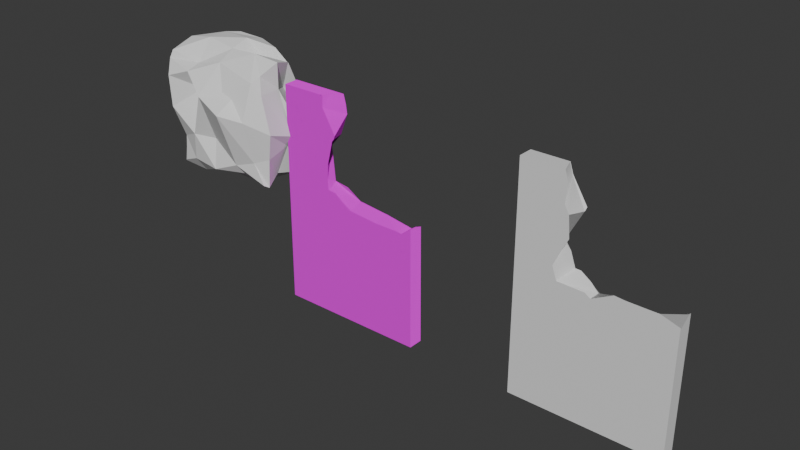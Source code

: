 # Source: WallDestroyed.blend  (saved by Blender 4.4.30; exported with 4.5.12 LTS)
import bpy
from mathutils import Matrix  # noqa: F401  (used for matrix-valued properties, if any)

bpy.ops.wm.read_factory_settings(use_empty=True)
scene = bpy.context.scene
scene.name = 'Scene'

# ---- collections
col_collection = bpy.data.collections.new('Collection'); scene.collection.children.link(col_collection)

# ---- images (referenced by path relative to the original .blend; pixels are not part of the script)
import os
ASSET_DIR = os.environ.get("B2B_ASSET_DIR", "")  # directory of the original .blend (textures are referenced by path, not embedded)
HERE = os.path.dirname(os.path.abspath(__file__))  # packed textures are extracted next to this script under _unpacked/

def load_image(name, relpath, width, height, colorspace="sRGB"):
    """Load a texture the original file referenced (path relative to the .blend, or extracted next to this script)."""
    p = next((c for c in (os.path.join(HERE, relpath), os.path.join(ASSET_DIR, relpath)) if relpath and os.path.exists(c)), "")
    if p:
        img = bpy.data.images.load(p, check_existing=True)
        img.name = name
    else:  # same state as the original file: an image datablock whose file is absent (Cycles renders it pink)
        img = bpy.data.images.new(name, width, height)
        img.source = "FILE"
        img.filepath = "//" + (relpath or name)
    img.colorspace_settings.name = colorspace
    return img
img_paintedplaster016_1k_jpg_color_jpg = load_image('PaintedPlaster016_1K-JPG_Color.jpg', 'PaintedPlaster016_1K-JPG_Color.jpg', 1024, 1024, 'sRGB')
img_paintedplaster016_1k_jpg_roughness_jpg = load_image('PaintedPlaster016_1K-JPG_Roughness.jpg', 'PaintedPlaster016_1K-JPG_Roughness.jpg', 1024, 1024, 'sRGB')
img_paintedplaster016_1k_jpg_normalgl_jpg = load_image('PaintedPlaster016_1K-JPG_NormalGL.jpg', 'PaintedPlaster016_1K-JPG_NormalGL.jpg', 1024, 1024, 'sRGB')

# ---- materials (node trees are filled in below, after node groups)
mat_material = bpy.data.materials.new('Material')
mat_material.alpha_threshold = 0.0
mat_material.roughness = 0.5
mat_material.line_color = (0.0, 0.0, 0.0, 1.0)
mat_material_002 = bpy.data.materials.new('Material.002')
mat_material_002.alpha_threshold = 0.0
mat_material_002.roughness = 0.5
mat_material_002.line_color = (0.0, 0.0, 0.0, 1.0)

# ---- material node trees
mat_material.use_nodes = True; mat_material.node_tree.nodes.clear()
_N = mat_material.node_tree.nodes; _L = mat_material.node_tree.links
n0 = _N.new('ShaderNodeOutputMaterial'); n0.name = 'Material Output'; n0.location = (300, 300)
n1 = _N.new('ShaderNodeBsdfPrincipled'); n1.name = 'Principled BSDF'; n1.location = (10, 300)
n1.inputs[3].default_value = 1.45
n2 = _N.new('ShaderNodeTexImage'); n2.name = 'Image Texture'; n2.location = (-598, 367)
n2.image = img_paintedplaster016_1k_jpg_color_jpg
n3 = _N.new('ShaderNodeTexImage'); n3.name = 'Image Texture.001'; n3.location = (-317, -94)
n3.image = img_paintedplaster016_1k_jpg_roughness_jpg
n4 = _N.new('ShaderNodeTexImage'); n4.name = 'Image Texture.002'; n4.location = (-721, 46)
n4.image = img_paintedplaster016_1k_jpg_normalgl_jpg
n5 = _N.new('ShaderNodeVectorMath'); n5.name = 'Vector Math'; n5.location = (-887, 168)
n5.operation = 'SCALE'
n6 = _N.new('ShaderNodeTexCoord'); n6.name = 'Texture Coordinate'; n6.location = (-1149, 198)
_L.new(n1.outputs[0], n0.inputs[0])
_L.new(n2.outputs[0], n1.inputs[0])
_L.new(n3.outputs[0], n1.inputs[2])
_L.new(n4.outputs[0], n1.inputs[5])
_L.new(n5.outputs[0], n2.inputs[0])
_L.new(n6.outputs[0], n5.inputs[0])
n0.is_active_output = True
mat_material_002.use_nodes = True; mat_material_002.node_tree.nodes.clear()
_N = mat_material_002.node_tree.nodes; _L = mat_material_002.node_tree.links
n0 = _N.new('ShaderNodeOutputMaterial'); n0.name = 'Material Output'; n0.location = (300, 300)
n1 = _N.new('ShaderNodeBsdfPrincipled'); n1.name = 'Principled BSDF'; n1.location = (10, 300)
n1.inputs[3].default_value = 1.45
_L.new(n1.outputs[0], n0.inputs[0])
n0.is_active_output = True

# ---- world
world_world = bpy.data.worlds.new('World'); scene.world = world_world
world_world.use_nodes = True; world_world.node_tree.nodes.clear()
_N = world_world.node_tree.nodes; _L = world_world.node_tree.links
n0 = _N.new('ShaderNodeOutputWorld'); n0.name = 'World Output'; n0.location = (300, 300)
n1 = _N.new('ShaderNodeBackground'); n1.name = 'Background'; n1.location = (10, 300)
n1.inputs[0].default_value = (0.05088, 0.05088, 0.05088, 1.0)
_L.new(n1.outputs[0], n0.inputs[0])
n0.is_active_output = True
world_world.color = (0.05088, 0.05088, 0.05088)
world_world.sun_shadow_jitter_overblur = 0.0

# ---- meshes
me_cube = bpy.data.meshes.new('Cube')
me_cube.from_pydata([(-0.002011, 0.4, 0.002), (-1.108e-05, 0.398, 0.002), (-0.002, 0.398, 0.0), (-0.002, 0.002, 0.0), (-7.743e-06, 0.002001, 0.002), (-0.002008, 7.743e-07, 0.002), (-3.998, 0.398, 0.0), (-4.0, 0.398, 0.002), (-3.998, 0.4, 0.002), (-4.0, 0.002001, 0.002), (-3.998, 0.002, 0.0), (-3.998, 7.743e-07, 0.002), (-3.979, 0.0003101, 5.965), (-3.977, 0.004308, 5.963), (-3.975, 0.002309, 5.963), (-2.616, 0.09097, 3.545), (-2.615, 0.08723, 3.544), (-2.613, 0.08747, 3.541), (-2.614, 0.09153, 3.542), (-3.969, 0.3896, 5.975), (-3.965, 0.3877, 5.973), (-3.967, 0.3857, 5.973), (-2.751, 0.002191, 5.658), (-2.748, 0.003603, 5.658), (-2.734, 0.004206, 5.963), (-2.734, 0.0003101, 5.965), (-2.737, 0.002309, 5.963), (-2.412, 0.003853, 4.915), (-2.413, 0.001903, 4.916), (-2.465, 0.003564, 4.85), (-2.463, 0.00383, 4.855), (-2.465, 0.001879, 4.855), (-2.374, 0.001941, 5.015), (-2.372, 0.003878, 5.015), (-2.373, 0.003362, 5.019), (-2.188, 0.0023, 3.337), (-2.201, 0.002803, 3.347), (-2.188, 0.001292, 3.337), (-2.029, 0.001232, 3.183), (-2.028, 0.001234, 3.186), (-1.902, 0.001225, 3.163), (-1.902, 0.003149, 3.166), (-1.233, 0.001202, 3.105), (-1.233, 0.003135, 3.107), (-0.3019, 0.003189, 3.072), (-0.3054, 0.003189, 3.072), (-0.303, 0.001188, 3.069), (-0.4447, 0.001197, 3.092), (-0.4446, 0.003187, 3.094), (-0.01274, 0.003274, 3.29), (-0.01434, 0.003274, 3.291), (-0.01473, 0.001273, 3.288), (-1.102, 0.003135, 3.093), (-1.102, 0.001196, 3.091), (-2.628, 0.003292, 4.188), (-2.629, 0.001621, 4.187), (-2.408, 0.001351, 3.49), (-2.408, 0.001351, 3.49), (-2.629, 0.00329, 3.52), (-2.631, 0.003327, 3.522), (-2.633, 0.001362, 3.518), (-2.643, 0.003437, 3.805), (-2.643, 0.003223, 3.818), (-2.646, 0.001478, 3.817), (-0.01956, 0.3915, 3.209), (-0.01773, 0.3914, 3.208), (-0.01977, 0.3934, 3.206), (-0.0127, 0.1804, 3.282), (-0.01434, 0.1807, 3.283), (-0.01272, 0.1678, 3.286), (-0.01272, 0.1678, 3.286), (-2.835, 0.3891, 4.522), (-2.838, 0.3906, 4.524), (-2.816, 0.3886, 4.559), (-2.819, 0.3888, 4.554), (-2.821, 0.3906, 4.556), (-2.343, 0.393, 3.537), (-2.343, 0.393, 3.537), (-2.744, 0.391, 3.595), (-2.741, 0.391, 3.593), (-2.745, 0.393, 3.592), (-3.075, 0.3907, 4.055), (-3.07, 0.3907, 4.056), (-2.517, 0.3898, 4.913), (-2.515, 0.3879, 4.912), (-2.304, 0.3867, 5.478), (-2.305, 0.3887, 5.483), (-2.304, 0.3873, 5.484), (-2.34, 0.3882, 5.728), (-2.339, 0.3867, 5.728), (-2.398, 0.3896, 5.975), (-2.404, 0.3863, 5.973), (-2.405, 0.3877, 5.973), (-1.835, 0.3932, 3.271), (-1.835, 0.3913, 3.272), (-1.924, 0.3913, 3.28), (-1.925, 0.3932, 3.278), (-0.2958, 0.3917, 3.068), (-0.2968, 0.3937, 3.064), (-0.2993, 0.3917, 3.067), (-0.2775, 0.3936, 3.079), (-0.2796, 0.3936, 3.082), (-1.107, 0.3915, 3.193), (-1.107, 0.3934, 3.191), (-1.083, 0.3934, 3.192), (-1.083, 0.3914, 3.193), (-2.641, 0.1757, 5.97), (-2.641, 0.1757, 5.97)], [], [(9, 13, 21, 7), (12, 19, 90, 106, 25), (67, 69, 49, 4, 1, 65), (38, 37, 56, 60, 63, 55, 31, 28, 32, 22, 26, 14, 11, 5, 51, 46, 47, 53, 42, 40), (6, 2, 3, 10), (82, 71, 54, 62, 15, 78), (97, 44, 50, 70, 68, 64, 101), (102, 52, 48, 45, 99, 105), (17, 58, 57, 36), (77, 79, 18, 35, 39, 41, 95), (61, 59, 16), (23, 34, 87), (27, 30, 73, 84), (24, 23, 87, 89, 91, 107), (74, 29, 54, 71), (95, 41, 43, 52, 102, 94), (85, 33, 27, 84), (0, 1, 2), (3, 4, 5), (6, 7, 8), (9, 10, 11), (12, 13, 14), (15, 16, 17, 18), (19, 20, 21), (24, 25, 26), (29, 30, 31), (32, 33, 34), (35, 36, 37), (44, 45, 46), (49, 50, 51), (58, 59, 60), (61, 62, 63), (64, 65, 66), (73, 74, 75), (78, 79, 80), (85, 86, 87), (90, 91, 92), (97, 98, 99), (38, 40, 41, 39), (37, 38, 39, 35), (36, 57, 56, 37), (57, 58, 60, 56), (59, 61, 63, 60), (55, 63, 62, 54), (31, 55, 54, 29), (28, 31, 30, 27), (27, 33, 32, 28), (87, 34, 33, 85), (23, 24, 26, 22), (14, 26, 25, 12), (11, 14, 13, 9), (5, 11, 10, 3), (4, 49, 51, 5), (46, 51, 50, 44), (45, 48, 47, 46), (48, 52, 53, 47), (42, 53, 52, 43), (40, 42, 43, 41), (6, 10, 9, 7), (12, 19, 21, 13), (7, 21, 20, 8), (2, 6, 8, 0), (1, 4, 3, 2), (64, 68, 67, 65), (68, 70, 69, 67), (49, 69, 70, 50), (0, 66, 65, 1), (97, 101, 100, 98), (66, 100, 101, 64), (19, 90, 92, 20), (88, 92, 91, 89), (86, 88, 89, 87), (75, 83, 84, 73), (72, 75, 74, 71), (71, 82, 81, 72), (80, 81, 82, 78), (76, 80, 79, 77), (77, 95, 96, 76), (93, 96, 95, 94), (94, 102, 103, 93), (102, 105, 104, 103), (98, 104, 105, 99), (90, 107, 106, 91), (24, 106, 107, 25), (44, 97, 99, 45), (15, 62, 61, 16), (16, 59, 58, 17), (18, 79, 78, 15), (17, 36, 35, 18), (83, 86, 85, 84), (29, 74, 73, 30), (34, 23, 22, 32), (100, 66, 0, 8, 20, 92, 88, 86, 83, 75, 72, 81, 80, 76, 96, 93, 103, 104, 98)])
_uv = me_cube.uv_layers.new(name='UVMap')
_uv.uv.foreach_set('vector', [0.3751, 0.001251, 0.6249, 0.001296, 0.6249, 0.2487, 0.3751, 0.2487, 0.8751, 0.7513, 0.8751, 0.4987, 0.7753, 0.4987, 0.7906, 0.6375, 0.7964, 0.7513, 0.5124, 0.6357, 0.5126, 0.6438, 0.5129, 0.7487, 0.3751, 0.7487, 0.3751, 0.5013, 0.5092, 0.5013, 0.5084, 0.8768, 0.5148, 0.8868, 0.5213, 0.9006, 0.5224, 0.9059, 0.535, 0.9157, 0.5505, 0.9265, 0.5785, 0.9044, 0.581, 0.9011, 0.5852, 0.8986, 0.6121, 0.9225, 0.6249, 0.9216, 0.6249, 0.9999, 0.3751, 0.9999, 0.3751, 0.7501, 0.5128, 0.7501, 0.5036, 0.7683, 0.5046, 0.7772, 0.5045, 0.8185, 0.5051, 0.8268, 0.5076, 0.8688, 0.1251, 0.5012, 0.3749, 0.5012, 0.3749, 0.7487, 0.1251, 0.7487, 0.4348, 0.185, 0.4375, 0.1849, 0.4375, 0.1368, 0.4055, 0.1251, 0.3752, 0.1253, 0.3752, 0.1867, 0.3127, 0.5647, 0.3127, 0.6139, 0.3423, 0.6142, 0.3407, 0.5938, 0.3403, 0.5922, 0.3353, 0.5653, 0.3143, 0.5646, 0.25, 0.5647, 0.25, 0.6139, 0.3014, 0.6137, 0.3123, 0.6139, 0.3123, 0.5647, 0.2519, 0.5646, 0.1251, 0.6251, 0.1251, 0.6314, 0.1328, 0.6303, 0.1554, 0.6252, 0.1254, 0.5631, 0.125, 0.5634, 0.1251, 0.6246, 0.1567, 0.6249, 0.1759, 0.6179, 0.1875, 0.6148, 0.1875, 0.5697, 0.4041, 0.1249, 0.3752, 0.1186, 0.3752, 0.1249, 0.5625, 0.1296, 0.5115, 0.1363, 0.5625, 0.1873, 0.5, 0.1361, 0.4899, 0.1355, 0.4406, 0.1848, 0.5, 0.1881, 0.5875, 0.1285, 0.5625, 0.1296, 0.5625, 0.1873, 0.5789, 0.1873, 0.5948, 0.1849, 0.5909, 0.1508, 0.44, 0.1848, 0.4893, 0.1355, 0.4375, 0.1368, 0.4375, 0.1849, 0.1875, 0.5697, 0.1875, 0.6148, 0.2398, 0.614, 0.25, 0.6139, 0.25, 0.5647, 0.1943, 0.5692, 0.5619, 0.1872, 0.511, 0.1363, 0.5, 0.1361, 0.5, 0.1881, 0.3751, 0.5, 0.3751, 0.5013, 0.375, 0.5012, 0.3749, 0.7487, 0.375, 0.7487, 0.3749, 0.75, 0.1251, 0.5012, 0.125, 0.5013, 0.1251, 0.5, 0.125, 0.7487, 0.1251, 0.7487, 0.1251, 0.75, 0.875, 0.75, 0.875, 0.7487, 0.8749, 0.75, 0.3752, 0.125, 0.3752, 0.1249, 0.375, 0.1248, 0.375, 0.125, 0.875, 0.5, 0.8749, 0.5, 0.875, 0.5013, 0.7964, 0.7488, 0.7965, 0.75, 0.7966, 0.75, 0.4893, 0.1355, 0.4897, 0.1353, 0.4897, 0.1353, 0.5852, 0.8986, 0.5852, 0.8985, 0.5853, 0.8986, 0.1567, 0.6249, 0.1556, 0.625, 0.1567, 0.625, 0.3125, 0.6139, 0.3123, 0.6139, 0.3125, 0.6141, 0.5129, 0.7487, 0.5129, 0.7487, 0.5128, 0.75, 0.1251, 0.6314, 0.125, 0.6314, 0.125, 0.6316, 0.4041, 0.1249, 0.4054, 0.125, 0.4055, 0.125, 0.5093, 0.5012, 0.5092, 0.5013, 0.5092, 0.5, 0.4404, 0.1846, 0.44, 0.1848, 0.44, 0.185, 0.125, 0.5633, 0.125, 0.5634, 0.125, 0.563, 0.6032, 0.3558, 0.6034, 0.3558, 0.6034, 0.3558, 0.7756, 0.5, 0.7757, 0.5007, 0.7757, 0.5, 0.5033, 0.4824, 0.5032, 0.4824, 0.5033, 0.4822, 0.5084, 0.8768, 0.5076, 0.8688, 0.5077, 0.8688, 0.5085, 0.8768, 0.5148, 0.8868, 0.5084, 0.8768, 0.5085, 0.8768, 0.5149, 0.8868, 0.5153, 0.8876, 0.5213, 0.9006, 0.5213, 0.9006, 0.5148, 0.8868, 0.5213, 0.9006, 0.5225, 0.9056, 0.5224, 0.9059, 0.5213, 0.9006, 0.5226, 0.9057, 0.5344, 0.9152, 0.535, 0.9157, 0.5224, 0.9059, 0.5505, 0.9265, 0.535, 0.9157, 0.535, 0.9156, 0.5505, 0.9264, 0.5785, 0.9044, 0.5505, 0.9265, 0.5505, 0.9264, 0.5782, 0.9044, 0.581, 0.9011, 0.5785, 0.9044, 0.5784, 0.9042, 0.581, 0.901, 0.581, 0.901, 0.5851, 0.8985, 0.5852, 0.8986, 0.581, 0.9011, 0.5625, 0.1873, 0.5115, 0.1363, 0.511, 0.1363, 0.5619, 0.1872, 0.6122, 0.9224, 0.6249, 0.9215, 0.6249, 0.9216, 0.6121, 0.9225, 0.8749, 0.75, 0.7966, 0.75, 0.7964, 0.7513, 0.8751, 0.7513, 0.3751, 0.9999, 0.6249, 0.9999, 0.6249, 1.0, 0.3751, 1.0, 0.3749, 0.75, 0.1251, 0.75, 0.1251, 0.7487, 0.3749, 0.7487, 0.3751, 0.7487, 0.5129, 0.7487, 0.5128, 0.7501, 0.3751, 0.7501, 0.5036, 0.7683, 0.5128, 0.7501, 0.5129, 0.7501, 0.5038, 0.7682, 0.5037, 0.7685, 0.5047, 0.7772, 0.5046, 0.7772, 0.5036, 0.7683, 0.5047, 0.7772, 0.5046, 0.8185, 0.5045, 0.8185, 0.5046, 0.7772, 0.5051, 0.8268, 0.5045, 0.8185, 0.5046, 0.8185, 0.5052, 0.8268, 0.5076, 0.8688, 0.5051, 0.8268, 0.5052, 0.8268, 0.5077, 0.8688, 0.1251, 0.5012, 0.1251, 0.7487, 0.125, 0.7487, 0.125, 0.5013, 0.8751, 0.7513, 0.8751, 0.4987, 0.875, 0.5013, 0.875, 0.7487, 0.3751, 0.2487, 0.6249, 0.2487, 0.6249, 0.2501, 0.3751, 0.2501, 0.3749, 0.5012, 0.1251, 0.5012, 0.1251, 0.5, 0.3749, 0.5, 0.3751, 0.5013, 0.3751, 0.7487, 0.3749, 0.7487, 0.3749, 0.5012, 0.5093, 0.501, 0.5125, 0.6353, 0.5124, 0.6357, 0.5092, 0.5013, 0.5125, 0.6354, 0.5127, 0.6434, 0.5126, 0.6438, 0.5124, 0.6357, 0.5129, 0.7487, 0.5126, 0.6438, 0.5127, 0.6438, 0.513, 0.7487, 0.3751, 0.4999, 0.5092, 0.4999, 0.5092, 0.5013, 0.3751, 0.5013, 0.5033, 0.4824, 0.5039, 0.4835, 0.5038, 0.4836, 0.5032, 0.4824, 0.5092, 0.4999, 0.5038, 0.4836, 0.5039, 0.4835, 0.5093, 0.4999, 0.8751, 0.4987, 0.7753, 0.4987, 0.7757, 0.5, 0.8749, 0.5, 0.6147, 0.3534, 0.6249, 0.3493, 0.6249, 0.3494, 0.6147, 0.3535, 0.6034, 0.3558, 0.6147, 0.3534, 0.6147, 0.3535, 0.6034, 0.3559, 0.5656, 0.323, 0.5806, 0.3422, 0.5805, 0.3423, 0.5657, 0.3233, 0.5643, 0.3219, 0.5656, 0.323, 0.5655, 0.3231, 0.5643, 0.322, 0.5643, 0.322, 0.5625, 0.3233, 0.5623, 0.323, 0.5643, 0.3219, 0.5168, 0.335, 0.5623, 0.323, 0.5624, 0.3233, 0.5169, 0.3352, 0.5166, 0.3354, 0.5168, 0.335, 0.5168, 0.3352, 0.5167, 0.3354, 0.5167, 0.3354, 0.5122, 0.3798, 0.5121, 0.3797, 0.5166, 0.3354, 0.5118, 0.3854, 0.5121, 0.3797, 0.5122, 0.3798, 0.5119, 0.3854, 0.5119, 0.3854, 0.5086, 0.4313, 0.5085, 0.4313, 0.5118, 0.3854, 0.5086, 0.4313, 0.5086, 0.4328, 0.5085, 0.4328, 0.5085, 0.4313, 0.5032, 0.4824, 0.5085, 0.4328, 0.5086, 0.4329, 0.5033, 0.4822, 0.7753, 0.4987, 0.7906, 0.6375, 0.7905, 0.6383, 0.7757, 0.5007, 0.7964, 0.7488, 0.7905, 0.6383, 0.7906, 0.6375, 0.7964, 0.7513, 0.3127, 0.6139, 0.3127, 0.5647, 0.3123, 0.5647, 0.3123, 0.6139, 0.3752, 0.1253, 0.4055, 0.1251, 0.4041, 0.1249, 0.3752, 0.1249, 0.125, 0.6252, 0.125, 0.6314, 0.1251, 0.6314, 0.1251, 0.6251, 0.1251, 0.6246, 0.125, 0.5634, 0.125, 0.5633, 0.125, 0.6247, 0.1251, 0.6251, 0.1554, 0.6252, 0.1567, 0.6249, 0.1251, 0.6246, 0.5806, 0.3422, 0.6034, 0.3558, 0.6032, 0.3558, 0.5805, 0.3423, 0.4893, 0.1355, 0.44, 0.1848, 0.4406, 0.1848, 0.4899, 0.1355, 0.5853, 0.8986, 0.6121, 0.9223, 0.6121, 0.9225, 0.5852, 0.8986, 0.5038, 0.4836, 0.5092, 0.4999, 0.3751, 0.4999, 0.3751, 0.2501, 0.6249, 0.2501, 0.6249, 0.3493, 0.6147, 0.3534, 0.6034, 0.3558, 0.5806, 0.3422, 0.5656, 0.323, 0.5643, 0.3219, 0.5623, 0.323, 0.5168, 0.335, 0.5166, 0.3354, 0.5121, 0.3797, 0.5118, 0.3854, 0.5085, 0.4313, 0.5085, 0.4328, 0.5032, 0.4824])
me_cube.materials.append(mat_material)
me_cube.use_mirror_vertex_groups = False
me_cube.update()
me_cube_002 = bpy.data.meshes.new('Cube.002')
me_cube_002.from_pydata([(0.0, 0.4, 0.0), (0.0, 0.0, 0.0), (-4.0, 0.4, 6.0), (-4.0, 0.4, 0.0), (-4.0, 0.0, 6.0), (-4.0, 0.0, 0.0), (-1.267, 0.3305, 3.178), (-2.556, 0.337, 5.023), (-2.063, 0.3305, 3.248), (-0.4709, 0.3305, 3.18), (-2.977, 0.3238, 4.214), (-2.934, 0.3891, 5.716), (-3.024, 0.392, 6.0), (-3.021, 0.4, 6.0), (-2.885, 0.0, 6.0), (-2.841, 0.0, 5.218), (-2.678, 0.0, 4.468), (-2.726, 0.0, 5.02), (-2.801, 0.0, 5.732), (-1.267, 0.0, 3.528), (-1.525, 0.0, 3.55), (-2.063, 0.0, 3.263), (-2.204, 0.0, 3.361), (0.0, 0.0, 3.374), (-0.7293, 0.0, 3.521), (-0.4709, 0.0, 3.522), (-2.915, 0.0, 3.38), (-3.033, 0.0, 3.716), (-2.812, 0.0, 4.215), (0.0, 0.3305, 3.538), (0.0, 0.4, 3.536), (0.0, 0.03419, 3.339), (-3.052, 0.4, 4.28), (-2.706, 0.4, 3.594), (-2.84, 0.4, 3.977), (-2.921, 0.4, 5.712), (-2.938, 0.4, 5.743), (-2.673, 0.4, 4.975), (-2.573, 0.4, 5.023), (-2.542, 0.4, 5.102), (-2.067, 0.4, 3.212), (-2.169, 0.4, 3.284), (-2.298, 0.4, 3.408), (-2.559, 0.4, 3.59), (-1.374, 0.4, 3.151), (-1.268, 0.4, 3.196), (-0.4698, 0.4, 3.179), (-0.584, 0.4, 3.198)], [], [(2, 4, 14, 12, 13), (14, 4, 5, 1, 23, 25, 24, 19, 20, 21, 22, 26, 27, 28, 16, 17, 15, 18), (5, 4, 2, 3), (3, 0, 1, 5), (29, 31, 23, 1, 0, 30), (37, 32, 34, 33, 43, 42, 41, 40, 44, 45, 47, 46, 30, 0, 3, 2, 13, 36, 35, 39, 38), (40, 8, 6, 45, 44), (46, 9, 29, 30), (28, 10, 7, 17, 16), (11, 12, 14, 18), (7, 11, 18, 15, 17), (34, 10, 28, 27, 26, 33), (10, 34, 32), (6, 9, 46, 47, 45), (41, 42, 8, 40), (21, 8, 42, 43, 33, 26, 22), (6, 8, 21, 20, 19), (9, 6, 19, 24, 25), (9, 25, 23, 31, 29), (36, 13, 12, 11, 35), (39, 35, 11, 7), (7, 38, 39), (37, 7, 10, 32), (38, 7, 37)])
me_cube_002.polygons.foreach_set('use_smooth', [True] * 24)
_k = set([(0, 1), (0, 3), (0, 30), (1, 5), (1, 23), (2, 3), (2, 4), (2, 13), (3, 5), (4, 5), (4, 14), (6, 9), (6, 45), (7, 10), (7, 11), (7, 17), (7, 37), (7, 38), (7, 39), (8, 21), (8, 40), (8, 42), (9, 25), (9, 29), (9, 46), (10, 28), (10, 32), (10, 34), (11, 12), (12, 13), (12, 14), (13, 36), (14, 18), (15, 17), (15, 18), (16, 17), (16, 28), (19, 20), (19, 24), (20, 21), (21, 22), (22, 26), (23, 25), (23, 31), (24, 25), (26, 27), (26, 33), (27, 28), (29, 30), (29, 31), (30, 46), (32, 34), (32, 37), (33, 34), (33, 43), (35, 36), (35, 39), (37, 38), (38, 39), (40, 41), (40, 44), (41, 42), (42, 43), (44, 45), (45, 47), (46, 47)])
me_cube_002.attributes.new('sharp_edge', 'BOOLEAN', 'EDGE').data.foreach_set('value', [ (min(e.vertices), max(e.vertices)) in _k for e in me_cube_002.edges])
_uv = me_cube_002.uv_layers.new(name='UVMap')
_uv.uv.foreach_set('vector', [0.875, 0.5, 0.875, 0.75, 0.8053, 0.75, 0.814, 0.505, 0.8138, 0.5, 0.625, 0.9303, 0.625, 1.0, 0.375, 1.0, 0.375, 0.75, 0.5156, 0.75, 0.5217, 0.7794, 0.5217, 0.7956, 0.522, 0.8292, 0.5229, 0.8453, 0.5109, 0.8789, 0.515, 0.8877, 0.5158, 0.9322, 0.5298, 0.9395, 0.5506, 0.9257, 0.5612, 0.9174, 0.5842, 0.9203, 0.5924, 0.9275, 0.6138, 0.9251, 0.375, 0.0, 0.625, 0.0, 0.625, 0.25, 0.375, 0.25, 0.125, 0.5, 0.375, 0.5, 0.375, 0.75, 0.125, 0.75, 0.5224, 0.5434, 0.5141, 0.7286, 0.5156, 0.75, 0.375, 0.75, 0.375, 0.5, 0.5223, 0.5, 0.5823, 0.3329, 0.5533, 0.3093, 0.5407, 0.3225, 0.5248, 0.3308, 0.5246, 0.3401, 0.517, 0.3564, 0.5118, 0.3644, 0.5088, 0.3708, 0.5063, 0.4141, 0.5082, 0.4208, 0.5082, 0.4635, 0.5075, 0.4706, 0.5223, 0.5, 0.375, 0.5, 0.375, 0.25, 0.625, 0.25, 0.625, 0.3112, 0.6143, 0.3164, 0.613, 0.3175, 0.5876, 0.3411, 0.5843, 0.3392, 0.1875, 0.6169, 0.1875, 0.625, 0.25, 0.625, 0.25, 0.6162, 0.2412, 0.6159, 0.3125, 0.6162, 0.3125, 0.625, 0.3624, 0.625, 0.3607, 0.6179, 0.4375, 0.08255, 0.4375, 0.125, 0.5, 0.125, 0.5, 0.0822, 0.4588, 0.08245, 0.5625, 0.125, 0.5822, 0.125, 0.5854, 0.0841, 0.5625, 0.08385, 0.5, 0.125, 0.5625, 0.125, 0.5625, 0.08385, 0.519, 0.08238, 0.5, 0.0822, 0.4112, 0.125, 0.4375, 0.125, 0.4375, 0.08255, 0.3999, 0.08368, 0.375, 0.08743, 0.375, 0.1172, 0.4375, 0.125, 0.4112, 0.125, 0.4375, 0.1345, 0.25, 0.625, 0.3125, 0.625, 0.3125, 0.6162, 0.3035, 0.6161, 0.25, 0.6162, 0.1774, 0.6192, 0.1626, 0.625, 0.1875, 0.625, 0.1875, 0.6169, 0.1875, 0.6672, 0.1875, 0.625, 0.1626, 0.625, 0.1366, 0.6305, 0.125, 0.6328, 0.125, 0.6626, 0.1757, 0.6648, 0.25, 0.625, 0.1875, 0.625, 0.1875, 0.6672, 0.2312, 0.6708, 0.25, 0.6672, 0.3125, 0.625, 0.25, 0.625, 0.25, 0.6672, 0.2922, 0.6671, 0.3125, 0.6672, 0.3125, 0.625, 0.3125, 0.6672, 0.3526, 0.6638, 0.3531, 0.6587, 0.3624, 0.625, 0.5645, 0.1264, 0.5822, 0.1261, 0.5822, 0.125, 0.5625, 0.125, 0.5625, 0.1267, 0.5087, 0.1337, 0.5625, 0.1267, 0.5625, 0.125, 0.5, 0.125, 0.5, 0.125, 0.5, 0.1335, 0.5087, 0.1337, 0.4919, 0.1331, 0.5, 0.125, 0.4375, 0.125, 0.4375, 0.1345, 0.5, 0.1335, 0.5, 0.125, 0.4919, 0.1331])
me_cube_002.materials.append(mat_material_002)
me_cube_002.use_mirror_vertex_groups = False
me_cube_002.update()
me_cube_003 = bpy.data.meshes.new('Cube.003')
me_cube_003.from_pydata([(-0.6807, -1.714, -0.9868), (-0.9208, -1.647, 0.7198), (-0.7394, -0.3598, -0.8641), (1.094, -1.625, -0.9671), (0.6436, 0.1916, -1.045), (0.959, -0.2756, 0.7681), (-0.7207, -0.824, -0.8813), (-0.7671, -1.908, -0.03449), (-0.8685, -0.9328, 0.9839), (-0.8167, -0.05238, -0.02283), (0.1446, 0.02385, -1.049), (0.1594, 0.0334, 1.005), (1.017, -0.09882, -0.104), (1.02, -1.002, -0.8951), (1.139, -1.003, 0.9787), (0.9137, -1.959, 0.1059), (0.1215, -1.843, -0.9073), (0.04571, -2.113, 0.3603), (0.1496, -1.003, 0.9946), (0.149, -1.002, -1.178), (1.291, -0.8456, -0.2241), (-2.384e-07, 1.192e-07, -3.912e-08), (-0.6605, -0.9957, -0.01906), (-0.7265, -1.682, -1.017), (-0.7911, -1.921, 0.4948), (-0.7143, -0.4768, 0.9324), (-0.8571, 0.007934, -0.5258), (-0.3482, -0.02075, -0.7839), (0.6507, -0.29, 1.005), (1.133, 0.0713, -0.4571), (1.143, -0.4855, -0.9411), (0.995, -1.392, 0.7875), (0.9317, -1.677, -0.6137), (0.6372, -1.587, -0.886), (-0.3828, -1.824, 0.6377), (-0.8127, -0.5116, -0.9782), (-0.6785, -1.657, -0.5598), (-0.8994, -1.56, 0.8437), (-0.9661, 0.1269, 0.4939), (0.6534, 0.06796, -1.096), (-0.3561, 0.04546, 1.016), (1.053, -0.1755, 0.4358), (1.136, -1.501, -1.012), (1.067, -0.5199, 0.8897), (0.9544, -1.659, 0.713), (-0.3686, -1.803, -0.8607), (0.4111, -1.825, 0.465), (0.1394, -1.454, 0.8358), (0.149, -0.5023, 1.094), (0.6492, -1.005, 1.016), (-0.3582, -1.004, 1.081), (0.149, -1.502, -0.8531), (0.1448, -0.4982, -1.098), (-0.351, -1.002, -1.134), (0.649, -1.002, -1.177), (-0.2635, -1.507, 0.3257), (0.5771, -2.315, 0.2105), (0.06587, -1.67, -0.4168), (1.269, -1.574, -0.07822), (1.387, -0.6222, -0.173), (1.183, -0.8624, -0.4063), (1.099, -0.9475, 0.5273), (0.7951, -0.06733, -0.1758), (-0.2565, -0.327, -0.2458), (0.1021, 0.3507, -0.4994), (-0.006001, -0.1758, 0.3645), (-0.8162, -1.499, -0.02156), (-0.9252, -1.009, -0.5273), (-0.8979, -0.9424, 0.4159), (-0.7713, -1.546, 0.4316), (-0.7722, -1.496, -0.526), (-0.9416, -0.497, -0.2547), (-0.2849, 0.2566, 0.3038), (0.7248, 0.2707, -0.449), (0.9381, -0.5311, 0.4535), (1.11, -0.6334, -0.3877), (1.171, -1.504, -0.526), (0.6232, -1.842, 0.4057), (0.5841, -1.777, -0.7223), (-0.2863, -1.9, -0.387), (0.6538, -0.4974, -1.181), (-0.3705, -0.4521, -1.035), (-0.351, -1.502, -1.12), (-0.548, -0.1937, 1.015), (0.6442, -0.5149, 0.7125), (-0.3673, -1.448, 0.7209), (0.649, -1.502, -0.8592), (1.093, -1.541, 0.5243), (0.6728, -0.05713, 0.5571), (-0.5972, -0.5342, 0.3338)], [], [(38, 89, 25, 83), (88, 28, 5, 41), (44, 87, 31), (34, 55, 17), (86, 42, 3, 33), (85, 37, 1, 34), (44, 47, 17, 46), (84, 48, 18, 49), (83, 25, 8, 50), (82, 51, 16, 45), (81, 52, 19, 53), (80, 30, 13, 54), (79, 55, 7, 36), (78, 56, 17, 57), (77, 46, 17), (76, 58, 15, 32), (75, 59, 20, 60), (74, 43, 14, 61), (73, 62, 12, 29), (72, 40, 11, 65), (70, 66, 22, 67), (69, 37, 8, 68), (66, 69, 68, 22), (7, 24, 69, 66), (24, 1, 37, 69), (23, 70, 67, 6), (0, 36, 70, 23), (36, 7, 66, 70), (35, 71, 26, 2), (6, 67, 71, 35), (63, 72, 65, 21), (9, 38, 72, 63), (38, 83, 40, 72), (39, 73, 29, 4), (10, 64, 73, 39), (64, 21, 62, 73), (59, 74, 61, 20), (12, 41, 74, 59), (41, 5, 43, 74), (30, 75, 60, 13), (4, 29, 75, 30), (29, 12, 59, 75), (42, 76, 32, 3), (13, 60, 76, 42), (60, 20, 58, 76), (56, 77, 17), (15, 44, 77, 56), (44, 46, 77), (33, 78, 57, 16), (3, 32, 78, 33), (32, 15, 56, 78), (45, 79, 36, 0), (16, 57, 79, 45), (57, 17, 55, 79), (52, 80, 54, 19), (10, 39, 80, 52), (39, 4, 30, 80), (35, 81, 53, 6), (2, 27, 81, 35), (27, 10, 52, 81), (23, 82, 45, 0), (6, 53, 82, 23), (53, 19, 51, 82), (48, 83, 50, 18), (11, 40, 83, 48), (43, 84, 49, 14), (5, 28, 84, 43), (28, 11, 48, 84), (14, 49, 44, 31), (49, 18, 47, 44), (47, 85, 34, 17), (18, 50, 85, 47), (50, 8, 37, 85), (51, 86, 33, 16), (19, 54, 86, 51), (54, 13, 42, 86), (55, 34, 24, 7), (1, 24, 34), (58, 87, 44, 15), (20, 61, 87, 58), (61, 14, 31, 87), (62, 88, 41, 12), (21, 65, 88, 62), (65, 11, 28, 88), (68, 8, 25, 89), (64, 10, 27, 63), (26, 63, 27, 2), (21, 64, 63), (26, 9, 63), (38, 9, 89), (22, 68, 89), (89, 9, 22), (67, 22, 71), (26, 71, 9), (22, 9, 71)])
_uv = me_cube_003.uv_layers.new(name='UVMap')
_uv.uv.foreach_set('vector', [0.5625, 0.25, 0.5625, 0.1875, 0.625, 0.1875, 0.8125, 0.5625, 0.5625, 0.4375, 0.625, 0.4375, 0.625, 0.5, 0.5625, 0.5, 0.5625, 0.75, 0.5625, 0.6875, 0.625, 0.6875, 0.0, 0.0, 0.5, 0.9375, 0.75, 0.75, 0.3125, 0.6875, 0.375, 0.6875, 0.375, 0.75, 0.3125, 0.75, 0.8125, 0.6875, 0.875, 0.6875, 0.875, 0.75, 0.8125, 0.75, 0.6875, 0.6875, 0.75, 0.6875, 0.75, 0.75, 0.6875, 0.75, 0.6875, 0.5625, 0.75, 0.5625, 0.75, 0.625, 0.6875, 0.625, 0.8125, 0.5625, 0.875, 0.5625, 0.875, 0.625, 0.8125, 0.625, 0.1875, 0.6875, 0.25, 0.6875, 0.25, 0.75, 0.1875, 0.75, 0.1875, 0.5625, 0.25, 0.5625, 0.25, 0.625, 0.1875, 0.625, 0.3125, 0.5625, 0.375, 0.5625, 0.375, 0.625, 0.3125, 0.625, 0.4375, 0.9375, 0.5, 0.9375, 0.5, 1.0, 0.4375, 1.0, 0.4375, 0.8125, 0.5, 0.8125, 0.5, 0.875, 0.4375, 0.875, 0.5625, 0.8125, 0.625, 0.8125, 0.5625, 0.875, 0.4375, 0.6875, 0.5, 0.6875, 0.5, 0.75, 0.4375, 0.75, 0.4375, 0.5625, 0.5, 0.5625, 0.5, 0.625, 0.4375, 0.625, 0.5625, 0.5625, 0.625, 0.5625, 0.625, 0.625, 0.5625, 0.625, 0.4375, 0.4375, 0.5, 0.4375, 0.5, 0.5, 0.4375, 0.5, 0.5625, 0.3125, 0.625, 0.3125, 0.625, 0.375, 0.5625, 0.375, 0.4375, 0.0625, 0.5, 0.0625, 0.5, 0.125, 0.4375, 0.125, 0.5625, 0.0625, 0.625, 0.0625, 0.625, 0.125, 0.5625, 0.125, 0.5, 0.0625, 0.5625, 0.0625, 0.5625, 0.125, 0.5, 0.125, 0.5, 0.0, 0.5625, 0.0, 0.5625, 0.0625, 0.5, 0.0625, 0.5625, 0.0, 0.625, 0.0, 0.625, 0.0625, 0.5625, 0.0625, 0.375, 0.0625, 0.4375, 0.0625, 0.4375, 0.125, 0.375, 0.125, 0.375, 0.0, 0.4375, 0.0, 0.4375, 0.0625, 0.375, 0.0625, 0.4375, 0.0, 0.5, 0.0, 0.5, 0.0625, 0.4375, 0.0625, 0.375, 0.1875, 0.4375, 0.1875, 0.4375, 0.25, 0.375, 0.25, 0.375, 0.125, 0.4375, 0.125, 0.4375, 0.1875, 0.375, 0.1875, 0.5, 0.3125, 0.5625, 0.3125, 0.5625, 0.375, 0.5, 0.375, 0.5, 0.25, 0.5625, 0.25, 0.5625, 0.3125, 0.5, 0.3125, 0.5625, 0.25, 0.8125, 0.5625, 0.625, 0.3125, 0.5625, 0.3125, 0.375, 0.4375, 0.4375, 0.4375, 0.4375, 0.5, 0.375, 0.5, 0.375, 0.375, 0.4375, 0.375, 0.4375, 0.4375, 0.375, 0.4375, 0.4375, 0.375, 0.5, 0.375, 0.5, 0.4375, 0.4375, 0.4375, 0.5, 0.5625, 0.5625, 0.5625, 0.5625, 0.625, 0.5, 0.625, 0.5, 0.5, 0.5625, 0.5, 0.5625, 0.5625, 0.5, 0.5625, 0.5625, 0.5, 0.625, 0.5, 0.625, 0.5625, 0.5625, 0.5625, 0.375, 0.5625, 0.4375, 0.5625, 0.4375, 0.625, 0.375, 0.625, 0.375, 0.5, 0.4375, 0.5, 0.4375, 0.5625, 0.375, 0.5625, 0.4375, 0.5, 0.5, 0.5, 0.5, 0.5625, 0.4375, 0.5625, 0.375, 0.6875, 0.4375, 0.6875, 0.4375, 0.75, 0.375, 0.75, 0.375, 0.625, 0.4375, 0.625, 0.4375, 0.6875, 0.375, 0.6875, 0.4375, 0.625, 0.5, 0.625, 0.5, 0.6875, 0.4375, 0.6875, 0.5, 0.8125, 0.5625, 0.8125, 0.5, 0.875, 0.5, 0.75, 0.5625, 0.75, 0.5625, 0.8125, 0.5, 0.8125, 0.6875, 0.6875, 0.625, 0.8125, 0.5625, 0.8125, 0.375, 0.8125, 0.4375, 0.8125, 0.4375, 0.875, 0.375, 0.875, 0.375, 0.75, 0.4375, 0.75, 0.4375, 0.8125, 0.375, 0.8125, 0.4375, 0.75, 0.5, 0.75, 0.5, 0.8125, 0.4375, 0.8125, 0.375, 0.9375, 0.4375, 0.9375, 0.4375, 1.0, 0.375, 1.0, 0.375, 0.875, 0.4375, 0.875, 0.4375, 0.9375, 0.375, 0.9375, 0.4375, 0.875, 0.5, 0.875, 0.5, 0.9375, 0.4375, 0.9375, 0.25, 0.5625, 0.3125, 0.5625, 0.3125, 0.625, 0.25, 0.625, 0.25, 0.5, 0.3125, 0.5, 0.3125, 0.5625, 0.25, 0.5625, 0.3125, 0.5, 0.375, 0.5, 0.375, 0.5625, 0.3125, 0.5625, 0.125, 0.5625, 0.1875, 0.5625, 0.1875, 0.625, 0.125, 0.625, 0.125, 0.5, 0.1875, 0.5, 0.1875, 0.5625, 0.125, 0.5625, 0.1875, 0.5, 0.25, 0.5, 0.25, 0.5625, 0.1875, 0.5625, 0.125, 0.6875, 0.1875, 0.6875, 0.1875, 0.75, 0.125, 0.75, 0.125, 0.625, 0.1875, 0.625, 0.1875, 0.6875, 0.125, 0.6875, 0.1875, 0.625, 0.25, 0.625, 0.25, 0.6875, 0.1875, 0.6875, 0.75, 0.5625, 0.8125, 0.5625, 0.8125, 0.625, 0.75, 0.625, 0.75, 0.5, 0.8125, 0.5, 0.8125, 0.5625, 0.75, 0.5625, 0.625, 0.5625, 0.6875, 0.5625, 0.6875, 0.625, 0.625, 0.625, 0.625, 0.5, 0.6875, 0.5, 0.6875, 0.5625, 0.625, 0.5625, 0.6875, 0.5, 0.75, 0.5, 0.75, 0.5625, 0.6875, 0.5625, 0.625, 0.625, 0.6875, 0.625, 0.6875, 0.6875, 0.625, 0.6875, 0.6875, 0.625, 0.75, 0.625, 0.75, 0.6875, 0.6875, 0.6875, 0.75, 0.6875, 0.8125, 0.6875, 0.8125, 0.75, 0.75, 0.75, 0.75, 0.625, 0.8125, 0.625, 0.8125, 0.6875, 0.75, 0.6875, 0.8125, 0.625, 0.875, 0.625, 0.875, 0.6875, 0.8125, 0.6875, 0.25, 0.6875, 0.3125, 0.6875, 0.3125, 0.75, 0.25, 0.75, 0.25, 0.625, 0.3125, 0.625, 0.3125, 0.6875, 0.25, 0.6875, 0.3125, 0.625, 0.375, 0.625, 0.375, 0.6875, 0.3125, 0.6875, 0.5, 0.9375, 0.0, 0.0, 0.5625, 0.0, 0.5, 0.0, 0.875, 0.75, 0.5625, 0.0, 0.8125, 0.75, 0.5, 0.6875, 0.5625, 0.6875, 0.5625, 0.75, 0.5, 0.75, 0.5, 0.625, 0.5625, 0.625, 0.5625, 0.6875, 0.5, 0.6875, 0.5625, 0.625, 0.625, 0.625, 0.625, 0.6875, 0.5625, 0.6875, 0.5, 0.4375, 0.5625, 0.4375, 0.5625, 0.5, 0.5, 0.5, 0.5, 0.375, 0.5625, 0.375, 0.5625, 0.4375, 0.5, 0.4375, 0.5625, 0.375, 0.625, 0.375, 0.625, 0.4375, 0.5625, 0.4375, 0.5625, 0.125, 0.625, 0.125, 0.625, 0.1875, 0.5625, 0.1875, 0.4375, 0.375, 0.25, 0.5, 0.1875, 0.5, 0.0, 0.0, 0.4375, 0.25, 0.0, 0.0, 0.1875, 0.5, 0.125, 0.5, 0.5, 0.375, 0.4375, 0.375, 0.0, 0.0, 0.4375, 0.25, 0.5, 0.25, 0.0, 0.0, 0.5625, 0.25, 0.5, 0.25, 0.5625, 0.1875, 0.5, 0.125, 0.5625, 0.125, 0.5625, 0.1875, 0.5625, 0.1875, 0.5, 0.25, 0.5, 0.125, 0.4375, 0.125, 0.5, 0.125, 0.4375, 0.1875, 0.4375, 0.25, 0.4375, 0.1875, 0.5, 0.25, 0.5, 0.125, 0.5, 0.25, 0.4375, 0.1875])
me_cube_003.update()

# ---- objects
ob_doordestroyed = bpy.data.objects.new('DoorDestroyed', me_cube)
ob_doorcopy = bpy.data.objects.new('DoorCopy', me_cube_002)
ob_cube = bpy.data.objects.new('Cube', me_cube_003)

# ---- transforms, parenting, visibility, modifiers, constraints
ob_doordestroyed.location = (0.0, 0.0, 0.0)
ob_doordestroyed.lock_rotations_4d = False
ob_doordestroyed.empty_display_type = 'ARROWS'
ob_doordestroyed.lineart.crease_threshold = 0.0
ob_doorcopy.location = (6.914, 0.0, 0.0)
ob_doorcopy.lock_rotations_4d = False
ob_doorcopy.empty_display_type = 'ARROWS'
ob_doorcopy.lineart.crease_threshold = 0.0
ob_cube.location = (-5.938, 0.8961, 4.946)
ob_cube.scale = (1.592, 0.9785, 1.592)

# ---- collection membership
col_collection.objects.link(ob_doordestroyed)
col_collection.objects.link(ob_doorcopy)
col_collection.objects.link(ob_cube)

# ---- scene / render settings (as saved in the file)
scene.frame_start = 1; scene.frame_end = 250; scene.frame_set(1)
scene.render.engine = 'BLENDER_EEVEE_NEXT'
bpy.context.view_layer.update()

# ---- added for rendering (the .blend has no active camera and no usable light): camera, sun
cam_auto = bpy.data.cameras.new('AutoCamera')
cam_auto.lens = 50.0
cam_auto.sensor_width = 36.0
cam_auto.clip_end = 1000.0
ob_auto_camera = bpy.data.objects.new('AutoCamera', cam_auto)
scene.collection.objects.link(ob_auto_camera)
ob_auto_camera.location = (14.5974, -17.9196, 15.247)
ob_auto_camera.rotation_euler = (1.09748, -7.21219e-08, 0.694738)
scene.camera = ob_auto_camera
light_auto_sun = bpy.data.lights.new('AutoSun', 'SUN')
light_auto_sun.energy = 3.0
light_auto_sun.angle = 0.0523599
ob_auto_sun = bpy.data.objects.new('AutoSun', light_auto_sun)
scene.collection.objects.link(ob_auto_sun)
ob_auto_sun.rotation_euler = (0.872665, 0.174533, 0.523599)
bpy.context.view_layer.update()
